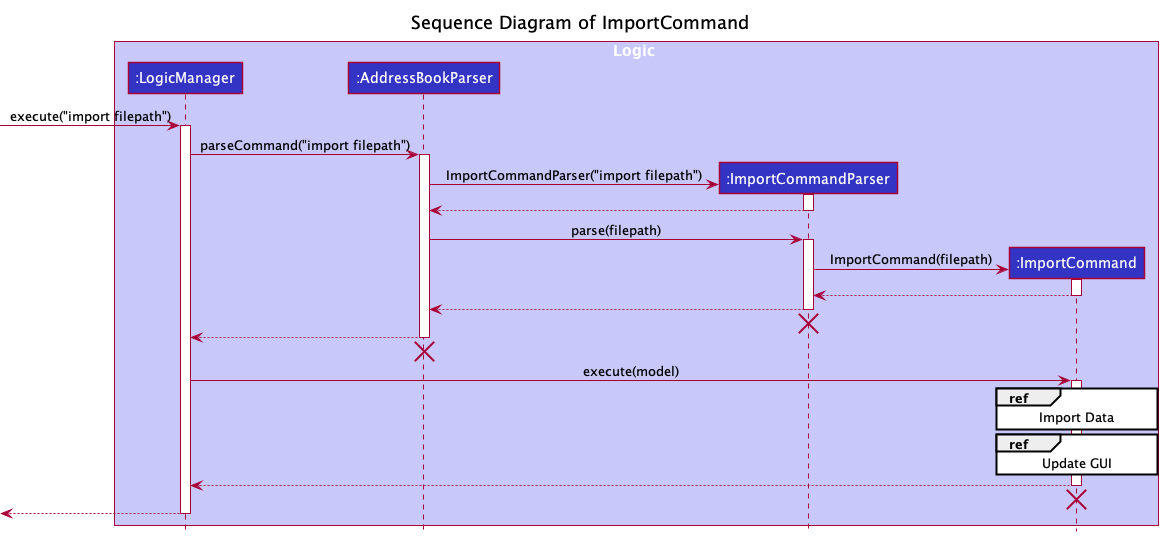

The diagram above was rendered by PlantUML. Its source (embedded in the PNG):
@startuml
!include style.puml
title Sequence Diagram of ImportCommand

box Logic LOGIC_COLOR_T1
participant ":LogicManager" as LogicManager LOGIC_COLOR
participant ":AddressBookParser" as AddressBookParser LOGIC_COLOR
participant ":ImportCommandParser" as ImportCommandParser LOGIC_COLOR
participant ":ImportCommand" as ImportCommand LOGIC_COLOR
end box

[-> LogicManager : execute("import filepath")
activate LogicManager

LogicManager -> AddressBookParser : parseCommand("import filepath")
activate AddressBookParser

create ImportCommandParser
AddressBookParser -> ImportCommandParser : ImportCommandParser("import filepath")
activate ImportCommandParser

ImportCommandParser --> AddressBookParser
deactivate ImportCommandParser

AddressBookParser -> ImportCommandParser : parse(filepath)
activate ImportCommandParser

create ImportCommand
ImportCommandParser -> ImportCommand : ImportCommand(filepath)
activate ImportCommand

ImportCommand --> ImportCommandParser :
deactivate ImportCommand

ImportCommandParser --> AddressBookParser :
deactivate ImportCommandParser
ImportCommandParser -[hidden]-> AddressBookParser
destroy ImportCommandParser

AddressBookParser --> LogicManager :
deactivate AddressBookParser
AddressBookParser -[hidden]-> LogicManager
destroy AddressBookParser

LogicManager -> ImportCommand : execute(model)
activate ImportCommand

ref over ImportCommand: Import Data

ref over ImportCommand: Update GUI

ImportCommand --> LogicManager
deactivate ImportCommand
ImportCommand -[hidden]-> LogicManager
destroy ImportCommand

[<--LogicManager
deactivate LogicManager
@enduml